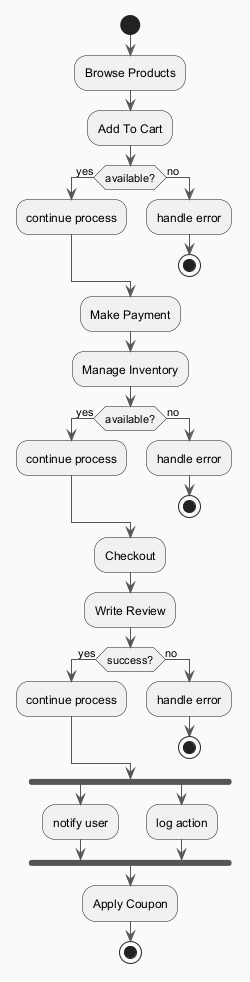

The diagram above was rendered by PlantUML. Its source (embedded in the PNG):
@startuml
skinparam backgroundColor #FAFAFA
skinparam classBackgroundColor #FFF3E0
skinparam classBorderColor #E65100
skinparam ArrowColor #555555
start
:Browse Products;
:Add To Cart;
if (available?) then (yes)
:continue process;
else (no)
:handle error;
stop
endif
:Make Payment;
:Manage Inventory;
if (available?) then (yes)
:continue process;
else (no)
:handle error;
stop
endif
:Checkout;
:Write Review;
if (success?) then (yes)
:continue process;
else (no)
:handle error;
stop
endif
fork
:notify user;
fork again
:log action;
end fork
:Apply Coupon;
stop
@enduml